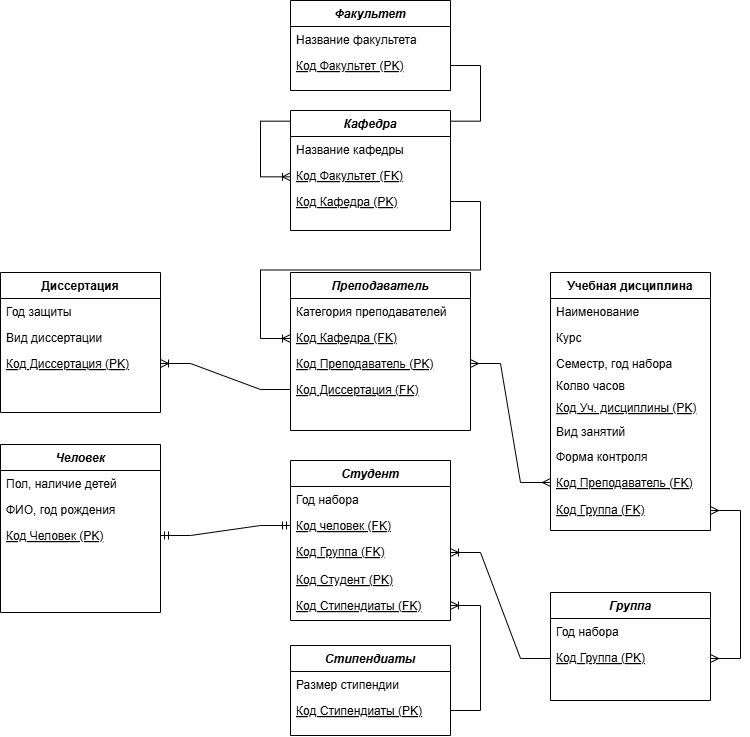

The diagram above was exported from draw.io. Its source (the exported page's mxGraphModel, read from the mxfile embedded in the PNG):
<mxGraphModel dx="1702" dy="1647" grid="1" gridSize="10" guides="1" tooltips="1" connect="1" arrows="1" fold="1" page="1" pageScale="1" pageWidth="827" pageHeight="1169" math="0" shadow="0">
  <root>
    <mxCell id="WIyWlLk6GJQsqaUBKTNV-0" />
    <mxCell id="WIyWlLk6GJQsqaUBKTNV-1" parent="WIyWlLk6GJQsqaUBKTNV-0" />
    <mxCell id="G87fHYpCv0NGQZ-akmdG-59" value="" style="edgeStyle=entityRelationEdgeStyle;fontSize=12;html=1;endArrow=ERoneToMany;rounded=0;exitX=1;exitY=0.5;exitDx=0;exitDy=0;" edge="1" parent="WIyWlLk6GJQsqaUBKTNV-1" source="G87fHYpCv0NGQZ-akmdG-41">
      <mxGeometry width="100" height="100" relative="1" as="geometry">
        <mxPoint x="-94" y="-120" as="sourcePoint" />
        <mxPoint x="-259.98" y="26.34" as="targetPoint" />
        <Array as="points">
          <mxPoint x="-80" y="-50" />
          <mxPoint x="-269.98" y="-63.66" />
          <mxPoint x="-80" y="-60" />
          <mxPoint x="-279.98" y="-83.66" />
          <mxPoint x="-170" y="-60" />
          <mxPoint x="-169.98" y="-53.66" />
          <mxPoint x="-169.98" y="-53.66" />
        </Array>
      </mxGeometry>
    </mxCell>
    <mxCell id="G87fHYpCv0NGQZ-akmdG-0" value="Человек" style="swimlane;fontStyle=3;align=center;verticalAlign=top;childLayout=stackLayout;horizontal=1;startSize=26;horizontalStack=0;resizeParent=1;resizeLast=0;collapsible=1;marginBottom=0;rounded=0;shadow=0;strokeWidth=1;" vertex="1" parent="WIyWlLk6GJQsqaUBKTNV-1">
      <mxGeometry x="-550" y="294" width="160" height="168" as="geometry">
        <mxRectangle x="220" y="120" width="160" height="26" as="alternateBounds" />
      </mxGeometry>
    </mxCell>
    <mxCell id="G87fHYpCv0NGQZ-akmdG-1" value="Пол, наличие детей" style="text;align=left;verticalAlign=top;spacingLeft=4;spacingRight=4;overflow=hidden;rotatable=0;points=[[0,0.5],[1,0.5]];portConstraint=eastwest;" vertex="1" parent="G87fHYpCv0NGQZ-akmdG-0">
      <mxGeometry y="26" width="160" height="26" as="geometry" />
    </mxCell>
    <mxCell id="G87fHYpCv0NGQZ-akmdG-2" value="ФИО, год рождения" style="text;align=left;verticalAlign=top;spacingLeft=4;spacingRight=4;overflow=hidden;rotatable=0;points=[[0,0.5],[1,0.5]];portConstraint=eastwest;rounded=0;shadow=0;html=0;" vertex="1" parent="G87fHYpCv0NGQZ-akmdG-0">
      <mxGeometry y="52" width="160" height="26" as="geometry" />
    </mxCell>
    <mxCell id="G87fHYpCv0NGQZ-akmdG-3" value="Код Человек (PK)" style="text;align=left;verticalAlign=top;spacingLeft=4;spacingRight=4;overflow=hidden;rotatable=0;points=[[0,0.5],[1,0.5]];portConstraint=eastwest;rounded=0;shadow=0;html=0;fontStyle=4" vertex="1" parent="G87fHYpCv0NGQZ-akmdG-0">
      <mxGeometry y="78" width="160" height="26" as="geometry" />
    </mxCell>
    <mxCell id="G87fHYpCv0NGQZ-akmdG-4" value="Учебная дисциплина" style="swimlane;fontStyle=1;align=center;verticalAlign=top;childLayout=stackLayout;horizontal=1;startSize=26;horizontalStack=0;resizeParent=1;resizeLast=0;collapsible=1;marginBottom=0;rounded=0;shadow=0;strokeWidth=1;" vertex="1" parent="WIyWlLk6GJQsqaUBKTNV-1">
      <mxGeometry y="122" width="160" height="258" as="geometry">
        <mxRectangle y="122" width="160" height="26" as="alternateBounds" />
      </mxGeometry>
    </mxCell>
    <mxCell id="G87fHYpCv0NGQZ-akmdG-5" value="Наименование" style="text;align=left;verticalAlign=top;spacingLeft=4;spacingRight=4;overflow=hidden;rotatable=0;points=[[0,0.5],[1,0.5]];portConstraint=eastwest;" vertex="1" parent="G87fHYpCv0NGQZ-akmdG-4">
      <mxGeometry y="26" width="160" height="26" as="geometry" />
    </mxCell>
    <mxCell id="G87fHYpCv0NGQZ-akmdG-6" value="Курс" style="text;align=left;verticalAlign=top;spacingLeft=4;spacingRight=4;overflow=hidden;rotatable=0;points=[[0,0.5],[1,0.5]];portConstraint=eastwest;rounded=0;shadow=0;html=0;" vertex="1" parent="G87fHYpCv0NGQZ-akmdG-4">
      <mxGeometry y="52" width="160" height="26" as="geometry" />
    </mxCell>
    <mxCell id="G87fHYpCv0NGQZ-akmdG-7" value="Семестр, год набора" style="text;align=left;verticalAlign=top;spacingLeft=4;spacingRight=4;overflow=hidden;rotatable=0;points=[[0,0.5],[1,0.5]];portConstraint=eastwest;fontStyle=0" vertex="1" parent="G87fHYpCv0NGQZ-akmdG-4">
      <mxGeometry y="78" width="160" height="22" as="geometry" />
    </mxCell>
    <mxCell id="G87fHYpCv0NGQZ-akmdG-8" value="Колво часов" style="text;align=left;verticalAlign=top;spacingLeft=4;spacingRight=4;overflow=hidden;rotatable=0;points=[[0,0.5],[1,0.5]];portConstraint=eastwest;" vertex="1" parent="G87fHYpCv0NGQZ-akmdG-4">
      <mxGeometry y="100" width="160" height="26" as="geometry" />
    </mxCell>
    <mxCell id="G87fHYpCv0NGQZ-akmdG-9" value="Диссертация" style="swimlane;fontStyle=1;align=center;verticalAlign=top;childLayout=stackLayout;horizontal=1;startSize=26;horizontalStack=0;resizeParent=1;resizeLast=0;collapsible=1;marginBottom=0;rounded=0;shadow=0;strokeWidth=1;" vertex="1" parent="WIyWlLk6GJQsqaUBKTNV-1">
      <mxGeometry x="-550" y="122" width="160" height="140" as="geometry">
        <mxRectangle x="550" y="140" width="160" height="26" as="alternateBounds" />
      </mxGeometry>
    </mxCell>
    <mxCell id="G87fHYpCv0NGQZ-akmdG-10" value="Год защиты" style="text;align=left;verticalAlign=top;spacingLeft=4;spacingRight=4;overflow=hidden;rotatable=0;points=[[0,0.5],[1,0.5]];portConstraint=eastwest;" vertex="1" parent="G87fHYpCv0NGQZ-akmdG-9">
      <mxGeometry y="26" width="160" height="26" as="geometry" />
    </mxCell>
    <mxCell id="G87fHYpCv0NGQZ-akmdG-11" value="Вид диссертации" style="text;align=left;verticalAlign=top;spacingLeft=4;spacingRight=4;overflow=hidden;rotatable=0;points=[[0,0.5],[1,0.5]];portConstraint=eastwest;rounded=0;shadow=0;html=0;" vertex="1" parent="G87fHYpCv0NGQZ-akmdG-9">
      <mxGeometry y="52" width="160" height="26" as="geometry" />
    </mxCell>
    <mxCell id="G87fHYpCv0NGQZ-akmdG-12" value="Код Диссертация (PK)" style="text;align=left;verticalAlign=top;spacingLeft=4;spacingRight=4;overflow=hidden;rotatable=0;points=[[0,0.5],[1,0.5]];portConstraint=eastwest;rounded=0;shadow=0;html=0;fontStyle=4" vertex="1" parent="G87fHYpCv0NGQZ-akmdG-9">
      <mxGeometry y="78" width="160" height="26" as="geometry" />
    </mxCell>
    <mxCell id="G87fHYpCv0NGQZ-akmdG-13" value="Вид занятий" style="text;align=left;verticalAlign=top;spacingLeft=4;spacingRight=4;overflow=hidden;rotatable=0;points=[[0,0.5],[1,0.5]];portConstraint=eastwest;" vertex="1" parent="WIyWlLk6GJQsqaUBKTNV-1">
      <mxGeometry y="268" width="160" height="26" as="geometry" />
    </mxCell>
    <mxCell id="G87fHYpCv0NGQZ-akmdG-14" value="Форма контроля" style="text;align=left;verticalAlign=top;spacingLeft=4;spacingRight=4;overflow=hidden;rotatable=0;points=[[0,0.5],[1,0.5]];portConstraint=eastwest;" vertex="1" parent="WIyWlLk6GJQsqaUBKTNV-1">
      <mxGeometry y="293" width="160" height="26" as="geometry" />
    </mxCell>
    <mxCell id="G87fHYpCv0NGQZ-akmdG-15" value="Стипендиаты" style="swimlane;fontStyle=3;align=center;verticalAlign=top;childLayout=stackLayout;horizontal=1;startSize=26;horizontalStack=0;resizeParent=1;resizeLast=0;collapsible=1;marginBottom=0;rounded=0;shadow=0;strokeWidth=1;" vertex="1" parent="WIyWlLk6GJQsqaUBKTNV-1">
      <mxGeometry x="-260" y="495" width="160" height="90" as="geometry">
        <mxRectangle x="220" y="120" width="160" height="26" as="alternateBounds" />
      </mxGeometry>
    </mxCell>
    <mxCell id="G87fHYpCv0NGQZ-akmdG-16" value="Размер стипендии" style="text;align=left;verticalAlign=top;spacingLeft=4;spacingRight=4;overflow=hidden;rotatable=0;points=[[0,0.5],[1,0.5]];portConstraint=eastwest;" vertex="1" parent="G87fHYpCv0NGQZ-akmdG-15">
      <mxGeometry y="26" width="160" height="26" as="geometry" />
    </mxCell>
    <mxCell id="G87fHYpCv0NGQZ-akmdG-17" value="Код Стипендиаты (PK)" style="text;align=left;verticalAlign=top;spacingLeft=4;spacingRight=4;overflow=hidden;rotatable=0;points=[[0,0.5],[1,0.5]];portConstraint=eastwest;fontStyle=4" vertex="1" parent="G87fHYpCv0NGQZ-akmdG-15">
      <mxGeometry y="52" width="160" height="26" as="geometry" />
    </mxCell>
    <mxCell id="G87fHYpCv0NGQZ-akmdG-18" value="Группа" style="swimlane;fontStyle=3;align=center;verticalAlign=top;childLayout=stackLayout;horizontal=1;startSize=26;horizontalStack=0;resizeParent=1;resizeLast=0;collapsible=1;marginBottom=0;rounded=0;shadow=0;strokeWidth=1;" vertex="1" parent="WIyWlLk6GJQsqaUBKTNV-1">
      <mxGeometry y="442" width="160" height="108" as="geometry">
        <mxRectangle x="220" y="120" width="160" height="26" as="alternateBounds" />
      </mxGeometry>
    </mxCell>
    <mxCell id="G87fHYpCv0NGQZ-akmdG-19" value="Год набора" style="text;align=left;verticalAlign=top;spacingLeft=4;spacingRight=4;overflow=hidden;rotatable=0;points=[[0,0.5],[1,0.5]];portConstraint=eastwest;" vertex="1" parent="G87fHYpCv0NGQZ-akmdG-18">
      <mxGeometry y="26" width="160" height="26" as="geometry" />
    </mxCell>
    <mxCell id="G87fHYpCv0NGQZ-akmdG-20" value="Код Группа (PK)" style="text;align=left;verticalAlign=top;spacingLeft=4;spacingRight=4;overflow=hidden;rotatable=0;points=[[0,0.5],[1,0.5]];portConstraint=eastwest;fontStyle=4" vertex="1" parent="G87fHYpCv0NGQZ-akmdG-18">
      <mxGeometry y="52" width="160" height="28" as="geometry" />
    </mxCell>
    <mxCell id="G87fHYpCv0NGQZ-akmdG-21" value="Преподаватель" style="swimlane;fontStyle=3;align=center;verticalAlign=top;childLayout=stackLayout;horizontal=1;startSize=26;horizontalStack=0;resizeParent=1;resizeLast=0;collapsible=1;marginBottom=0;rounded=0;shadow=0;strokeWidth=1;" vertex="1" parent="WIyWlLk6GJQsqaUBKTNV-1">
      <mxGeometry x="-260" y="122" width="180" height="158" as="geometry">
        <mxRectangle x="1060" y="120" width="160" height="26" as="alternateBounds" />
      </mxGeometry>
    </mxCell>
    <mxCell id="G87fHYpCv0NGQZ-akmdG-22" value="Категория преподавателей" style="text;align=left;verticalAlign=top;spacingLeft=4;spacingRight=4;overflow=hidden;rotatable=0;points=[[0,0.5],[1,0.5]];portConstraint=eastwest;" vertex="1" parent="G87fHYpCv0NGQZ-akmdG-21">
      <mxGeometry y="26" width="180" height="26" as="geometry" />
    </mxCell>
    <mxCell id="G87fHYpCv0NGQZ-akmdG-50" value="Код Кафедра (FK)" style="text;align=left;verticalAlign=top;spacingLeft=4;spacingRight=4;overflow=hidden;rotatable=0;points=[[0,0.5],[1,0.5]];portConstraint=eastwest;fontStyle=4" vertex="1" parent="G87fHYpCv0NGQZ-akmdG-21">
      <mxGeometry y="52" width="180" height="26" as="geometry" />
    </mxCell>
    <mxCell id="G87fHYpCv0NGQZ-akmdG-23" value="Код Преподаватель (PK)" style="text;align=left;verticalAlign=top;spacingLeft=4;spacingRight=4;overflow=hidden;rotatable=0;points=[[0,0.5],[1,0.5]];portConstraint=eastwest;fontStyle=4" vertex="1" parent="G87fHYpCv0NGQZ-akmdG-21">
      <mxGeometry y="78" width="180" height="26" as="geometry" />
    </mxCell>
    <mxCell id="G87fHYpCv0NGQZ-akmdG-24" value="Код Диссертация (FK)" style="text;align=left;verticalAlign=top;spacingLeft=4;spacingRight=4;overflow=hidden;rotatable=0;points=[[0,0.5],[1,0.5]];portConstraint=eastwest;rounded=0;shadow=0;html=0;fontStyle=4" vertex="1" parent="G87fHYpCv0NGQZ-akmdG-21">
      <mxGeometry y="104" width="180" height="26" as="geometry" />
    </mxCell>
    <mxCell id="G87fHYpCv0NGQZ-akmdG-25" value="Код Уч. дисциплины (PK)" style="text;align=left;verticalAlign=top;spacingLeft=4;spacingRight=4;overflow=hidden;rotatable=0;points=[[0,0.5],[1,0.5]];portConstraint=eastwest;fontStyle=4" vertex="1" parent="WIyWlLk6GJQsqaUBKTNV-1">
      <mxGeometry y="244" width="160" height="26" as="geometry" />
    </mxCell>
    <mxCell id="G87fHYpCv0NGQZ-akmdG-26" value="Код Преподаватель (FK)" style="text;align=left;verticalAlign=top;spacingLeft=4;spacingRight=4;overflow=hidden;rotatable=0;points=[[0,0.5],[1,0.5]];portConstraint=eastwest;fontStyle=4" vertex="1" parent="WIyWlLk6GJQsqaUBKTNV-1">
      <mxGeometry y="319" width="160" height="26" as="geometry" />
    </mxCell>
    <mxCell id="G87fHYpCv0NGQZ-akmdG-27" value="" style="edgeStyle=entityRelationEdgeStyle;fontSize=12;html=1;endArrow=ERoneToMany;rounded=0;entryX=1;entryY=0.5;entryDx=0;entryDy=0;exitX=0;exitY=0.5;exitDx=0;exitDy=0;" edge="1" parent="WIyWlLk6GJQsqaUBKTNV-1" source="G87fHYpCv0NGQZ-akmdG-24" target="G87fHYpCv0NGQZ-akmdG-12">
      <mxGeometry width="100" height="100" relative="1" as="geometry">
        <mxPoint x="-370" y="270" as="sourcePoint" />
        <mxPoint x="-300" y="245" as="targetPoint" />
      </mxGeometry>
    </mxCell>
    <mxCell id="G87fHYpCv0NGQZ-akmdG-28" value="" style="edgeStyle=entityRelationEdgeStyle;fontSize=12;html=1;endArrow=ERmany;startArrow=ERmany;rounded=0;exitX=1;exitY=0.5;exitDx=0;exitDy=0;entryX=0;entryY=0.5;entryDx=0;entryDy=0;" edge="1" parent="WIyWlLk6GJQsqaUBKTNV-1" source="G87fHYpCv0NGQZ-akmdG-23" target="G87fHYpCv0NGQZ-akmdG-26">
      <mxGeometry width="100" height="100" relative="1" as="geometry">
        <mxPoint x="-70" y="197" as="sourcePoint" />
        <mxPoint x="10" y="267" as="targetPoint" />
      </mxGeometry>
    </mxCell>
    <mxCell id="G87fHYpCv0NGQZ-akmdG-30" value="Код Группа (FK)" style="text;align=left;verticalAlign=top;spacingLeft=4;spacingRight=4;overflow=hidden;rotatable=0;points=[[0,0.5],[1,0.5]];portConstraint=eastwest;fontStyle=4" vertex="1" parent="WIyWlLk6GJQsqaUBKTNV-1">
      <mxGeometry y="346" width="160" height="28" as="geometry" />
    </mxCell>
    <mxCell id="G87fHYpCv0NGQZ-akmdG-32" value="Кафедра" style="swimlane;fontStyle=3;align=center;verticalAlign=top;childLayout=stackLayout;horizontal=1;startSize=26;horizontalStack=0;resizeParent=1;resizeLast=0;collapsible=1;marginBottom=0;rounded=0;shadow=0;strokeWidth=1;" vertex="1" parent="WIyWlLk6GJQsqaUBKTNV-1">
      <mxGeometry x="-260" y="-40" width="160" height="120" as="geometry">
        <mxRectangle x="220" y="120" width="160" height="26" as="alternateBounds" />
      </mxGeometry>
    </mxCell>
    <mxCell id="G87fHYpCv0NGQZ-akmdG-33" value="Название кафедры" style="text;align=left;verticalAlign=top;spacingLeft=4;spacingRight=4;overflow=hidden;rotatable=0;points=[[0,0.5],[1,0.5]];portConstraint=eastwest;" vertex="1" parent="G87fHYpCv0NGQZ-akmdG-32">
      <mxGeometry y="26" width="160" height="26" as="geometry" />
    </mxCell>
    <mxCell id="G87fHYpCv0NGQZ-akmdG-49" value="Код Факультет (FK)" style="text;align=left;verticalAlign=top;spacingLeft=4;spacingRight=4;overflow=hidden;rotatable=0;points=[[0,0.5],[1,0.5]];portConstraint=eastwest;fontStyle=4" vertex="1" parent="G87fHYpCv0NGQZ-akmdG-32">
      <mxGeometry y="52" width="160" height="26" as="geometry" />
    </mxCell>
    <mxCell id="G87fHYpCv0NGQZ-akmdG-34" value="Код Кафедра (PK)" style="text;align=left;verticalAlign=top;spacingLeft=4;spacingRight=4;overflow=hidden;rotatable=0;points=[[0,0.5],[1,0.5]];portConstraint=eastwest;fontStyle=4" vertex="1" parent="G87fHYpCv0NGQZ-akmdG-32">
      <mxGeometry y="78" width="160" height="26" as="geometry" />
    </mxCell>
    <mxCell id="G87fHYpCv0NGQZ-akmdG-35" value="Студент" style="swimlane;fontStyle=3;align=center;verticalAlign=top;childLayout=stackLayout;horizontal=1;startSize=26;horizontalStack=0;resizeParent=1;resizeLast=0;collapsible=1;marginBottom=0;rounded=0;shadow=0;strokeWidth=1;" vertex="1" parent="WIyWlLk6GJQsqaUBKTNV-1">
      <mxGeometry x="-260" y="310" width="160" height="160" as="geometry">
        <mxRectangle x="220" y="120" width="160" height="26" as="alternateBounds" />
      </mxGeometry>
    </mxCell>
    <mxCell id="G87fHYpCv0NGQZ-akmdG-36" value="Год набора" style="text;align=left;verticalAlign=top;spacingLeft=4;spacingRight=4;overflow=hidden;rotatable=0;points=[[0,0.5],[1,0.5]];portConstraint=eastwest;" vertex="1" parent="G87fHYpCv0NGQZ-akmdG-35">
      <mxGeometry y="26" width="160" height="26" as="geometry" />
    </mxCell>
    <mxCell id="G87fHYpCv0NGQZ-akmdG-42" value="Код человек (FK)" style="text;align=left;verticalAlign=top;spacingLeft=4;spacingRight=4;overflow=hidden;rotatable=0;points=[[0,0.5],[1,0.5]];portConstraint=eastwest;rounded=0;shadow=0;html=0;fontStyle=4" vertex="1" parent="G87fHYpCv0NGQZ-akmdG-35">
      <mxGeometry y="52" width="160" height="26" as="geometry" />
    </mxCell>
    <mxCell id="G87fHYpCv0NGQZ-akmdG-38" value="Код Группа (FK)" style="text;align=left;verticalAlign=top;spacingLeft=4;spacingRight=4;overflow=hidden;rotatable=0;points=[[0,0.5],[1,0.5]];portConstraint=eastwest;fontStyle=4" vertex="1" parent="G87fHYpCv0NGQZ-akmdG-35">
      <mxGeometry y="78" width="160" height="28" as="geometry" />
    </mxCell>
    <mxCell id="G87fHYpCv0NGQZ-akmdG-51" value="Код Студент (PK)" style="text;align=left;verticalAlign=top;spacingLeft=4;spacingRight=4;overflow=hidden;rotatable=0;points=[[0,0.5],[1,0.5]];portConstraint=eastwest;fontStyle=4" vertex="1" parent="G87fHYpCv0NGQZ-akmdG-35">
      <mxGeometry y="106" width="160" height="26" as="geometry" />
    </mxCell>
    <mxCell id="G87fHYpCv0NGQZ-akmdG-48" value="Код Стипендиаты (FK)" style="text;align=left;verticalAlign=top;spacingLeft=4;spacingRight=4;overflow=hidden;rotatable=0;points=[[0,0.5],[1,0.5]];portConstraint=eastwest;fontStyle=4" vertex="1" parent="G87fHYpCv0NGQZ-akmdG-35">
      <mxGeometry y="132" width="160" height="26" as="geometry" />
    </mxCell>
    <mxCell id="G87fHYpCv0NGQZ-akmdG-39" value="Факультет" style="swimlane;fontStyle=3;align=center;verticalAlign=top;childLayout=stackLayout;horizontal=1;startSize=26;horizontalStack=0;resizeParent=1;resizeLast=0;collapsible=1;marginBottom=0;rounded=0;shadow=0;strokeWidth=1;" vertex="1" parent="WIyWlLk6GJQsqaUBKTNV-1">
      <mxGeometry x="-260" y="-150" width="160" height="90" as="geometry">
        <mxRectangle x="220" y="120" width="160" height="26" as="alternateBounds" />
      </mxGeometry>
    </mxCell>
    <mxCell id="G87fHYpCv0NGQZ-akmdG-40" value="Название факультета" style="text;align=left;verticalAlign=top;spacingLeft=4;spacingRight=4;overflow=hidden;rotatable=0;points=[[0,0.5],[1,0.5]];portConstraint=eastwest;" vertex="1" parent="G87fHYpCv0NGQZ-akmdG-39">
      <mxGeometry y="26" width="160" height="26" as="geometry" />
    </mxCell>
    <mxCell id="G87fHYpCv0NGQZ-akmdG-41" value="Код Факультет (PK)" style="text;align=left;verticalAlign=top;spacingLeft=4;spacingRight=4;overflow=hidden;rotatable=0;points=[[0,0.5],[1,0.5]];portConstraint=eastwest;fontStyle=4" vertex="1" parent="G87fHYpCv0NGQZ-akmdG-39">
      <mxGeometry y="52" width="160" height="26" as="geometry" />
    </mxCell>
    <mxCell id="G87fHYpCv0NGQZ-akmdG-56" value="" style="edgeStyle=entityRelationEdgeStyle;fontSize=12;html=1;endArrow=ERoneToMany;rounded=0;exitX=1;exitY=0.5;exitDx=0;exitDy=0;verticalAlign=top;" edge="1" parent="WIyWlLk6GJQsqaUBKTNV-1" source="G87fHYpCv0NGQZ-akmdG-34">
      <mxGeometry width="100" height="100" relative="1" as="geometry">
        <mxPoint x="-90" y="49.00000000000023" as="sourcePoint" />
        <mxPoint x="-260" y="188" as="targetPoint" />
        <Array as="points">
          <mxPoint x="-300" y="88" />
          <mxPoint x="-270" y="98" />
          <mxPoint x="-170" y="88" />
          <mxPoint x="-60" y="128" />
          <mxPoint x="-280" y="158" />
          <mxPoint x="-60" y="158" />
          <mxPoint x="-300" y="78" />
          <mxPoint x="-300" y="58" />
          <mxPoint x="-280" y="78" />
        </Array>
      </mxGeometry>
    </mxCell>
    <mxCell id="G87fHYpCv0NGQZ-akmdG-61" value="" style="edgeStyle=entityRelationEdgeStyle;fontSize=12;html=1;endArrow=ERmany;startArrow=ERmany;rounded=0;entryX=1;entryY=0.5;entryDx=0;entryDy=0;exitX=1;exitY=0.5;exitDx=0;exitDy=0;" edge="1" parent="WIyWlLk6GJQsqaUBKTNV-1" source="G87fHYpCv0NGQZ-akmdG-20" target="G87fHYpCv0NGQZ-akmdG-30">
      <mxGeometry width="100" height="100" relative="1" as="geometry">
        <mxPoint x="80" y="480" as="sourcePoint" />
        <mxPoint x="180" y="380" as="targetPoint" />
      </mxGeometry>
    </mxCell>
    <mxCell id="G87fHYpCv0NGQZ-akmdG-62" value="" style="edgeStyle=entityRelationEdgeStyle;fontSize=12;html=1;endArrow=ERoneToMany;rounded=0;entryX=1;entryY=0.5;entryDx=0;entryDy=0;exitX=1;exitY=0.5;exitDx=0;exitDy=0;" edge="1" parent="WIyWlLk6GJQsqaUBKTNV-1" source="G87fHYpCv0NGQZ-akmdG-17" target="G87fHYpCv0NGQZ-akmdG-48">
      <mxGeometry width="100" height="100" relative="1" as="geometry">
        <mxPoint x="-160" y="490" as="sourcePoint" />
        <mxPoint x="-60" y="390" as="targetPoint" />
      </mxGeometry>
    </mxCell>
    <mxCell id="G87fHYpCv0NGQZ-akmdG-64" value="" style="edgeStyle=entityRelationEdgeStyle;fontSize=12;html=1;endArrow=ERoneToMany;rounded=0;entryX=1;entryY=0.5;entryDx=0;entryDy=0;exitX=0;exitY=0.5;exitDx=0;exitDy=0;" edge="1" parent="WIyWlLk6GJQsqaUBKTNV-1" source="G87fHYpCv0NGQZ-akmdG-20" target="G87fHYpCv0NGQZ-akmdG-38">
      <mxGeometry width="100" height="100" relative="1" as="geometry">
        <mxPoint y="535" as="sourcePoint" />
        <mxPoint x="-90" y="465" as="targetPoint" />
      </mxGeometry>
    </mxCell>
    <mxCell id="G87fHYpCv0NGQZ-akmdG-65" value="" style="edgeStyle=entityRelationEdgeStyle;fontSize=12;html=1;endArrow=ERmandOne;startArrow=ERmandOne;rounded=0;exitX=1;exitY=0.5;exitDx=0;exitDy=0;entryX=0;entryY=0.5;entryDx=0;entryDy=0;" edge="1" parent="WIyWlLk6GJQsqaUBKTNV-1" source="G87fHYpCv0NGQZ-akmdG-3" target="G87fHYpCv0NGQZ-akmdG-42">
      <mxGeometry width="100" height="100" relative="1" as="geometry">
        <mxPoint x="-380" y="420" as="sourcePoint" />
        <mxPoint x="-280" y="320" as="targetPoint" />
      </mxGeometry>
    </mxCell>
  </root>
</mxGraphModel>